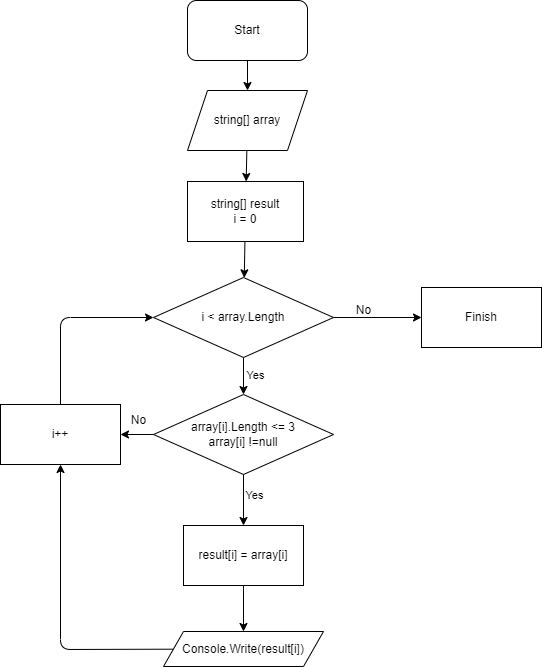

The diagram above was exported from draw.io. Its source (the exported page's mxGraphModel, read from the mxfile embedded in the PNG):
<mxGraphModel dx="821" dy="178" grid="1" gridSize="10" guides="1" tooltips="1" connect="1" arrows="1" fold="1" page="1" pageScale="1" pageWidth="827" pageHeight="1169" math="0" shadow="0">
  <root>
    <mxCell id="0" />
    <mxCell id="1" parent="0" />
    <mxCell id="4" value="" style="edgeStyle=none;html=1;" edge="1" parent="1" source="2" target="3">
      <mxGeometry relative="1" as="geometry" />
    </mxCell>
    <mxCell id="2" value="Start" style="rounded=1;whiteSpace=wrap;html=1;" vertex="1" parent="1">
      <mxGeometry x="354" y="50" width="120" height="60" as="geometry" />
    </mxCell>
    <mxCell id="6" value="" style="edgeStyle=none;html=1;" edge="1" parent="1" source="3" target="5">
      <mxGeometry relative="1" as="geometry" />
    </mxCell>
    <mxCell id="3" value="string[] array" style="shape=parallelogram;perimeter=parallelogramPerimeter;whiteSpace=wrap;html=1;fixedSize=1;" vertex="1" parent="1">
      <mxGeometry x="354" y="140" width="120" height="60" as="geometry" />
    </mxCell>
    <mxCell id="8" value="" style="edgeStyle=none;html=1;" edge="1" parent="1" source="5" target="7">
      <mxGeometry relative="1" as="geometry" />
    </mxCell>
    <mxCell id="5" value="string[] result&lt;br&gt;i = 0" style="rounded=0;whiteSpace=wrap;html=1;" vertex="1" parent="1">
      <mxGeometry x="354" y="231" width="116" height="60" as="geometry" />
    </mxCell>
    <mxCell id="10" value="" style="edgeStyle=none;html=1;" edge="1" parent="1" source="7" target="9">
      <mxGeometry relative="1" as="geometry" />
    </mxCell>
    <mxCell id="13" value="" style="edgeStyle=none;html=1;" edge="1" parent="1" source="7" target="12">
      <mxGeometry relative="1" as="geometry" />
    </mxCell>
    <mxCell id="23" value="Yes" style="edgeLabel;html=1;align=center;verticalAlign=middle;resizable=0;points=[];" vertex="1" connectable="0" parent="13">
      <mxGeometry x="-0.1784" y="9" relative="1" as="geometry">
        <mxPoint x="2" y="2" as="offset" />
      </mxGeometry>
    </mxCell>
    <mxCell id="7" value="i &amp;lt; array.Length" style="rhombus;whiteSpace=wrap;html=1;rounded=0;" vertex="1" parent="1">
      <mxGeometry x="320" y="327" width="180" height="80" as="geometry" />
    </mxCell>
    <mxCell id="9" value="Finish" style="whiteSpace=wrap;html=1;rounded=0;" vertex="1" parent="1">
      <mxGeometry x="588" y="337" width="120" height="60" as="geometry" />
    </mxCell>
    <mxCell id="11" value="No" style="text;html=1;align=center;verticalAlign=middle;resizable=0;points=[];autosize=1;strokeColor=none;fillColor=none;" vertex="1" parent="1">
      <mxGeometry x="515" y="350" width="30" height="20" as="geometry" />
    </mxCell>
    <mxCell id="15" value="" style="edgeStyle=none;html=1;" edge="1" parent="1" source="12" target="14">
      <mxGeometry relative="1" as="geometry" />
    </mxCell>
    <mxCell id="24" value="Yes" style="edgeLabel;html=1;align=center;verticalAlign=middle;resizable=0;points=[];" vertex="1" connectable="0" parent="15">
      <mxGeometry x="-0.4431" y="6" relative="1" as="geometry">
        <mxPoint x="4" y="6" as="offset" />
      </mxGeometry>
    </mxCell>
    <mxCell id="20" value="" style="edgeStyle=none;html=1;" edge="1" parent="1" source="12" target="18">
      <mxGeometry relative="1" as="geometry" />
    </mxCell>
    <mxCell id="12" value="array[i].Length &amp;lt;= 3&lt;br&gt;array[i] !=null" style="rhombus;whiteSpace=wrap;html=1;rounded=0;" vertex="1" parent="1">
      <mxGeometry x="320" y="444" width="180" height="80" as="geometry" />
    </mxCell>
    <mxCell id="17" value="" style="edgeStyle=none;html=1;" edge="1" parent="1" source="14" target="16">
      <mxGeometry relative="1" as="geometry" />
    </mxCell>
    <mxCell id="14" value="result[i] = array[i]" style="whiteSpace=wrap;html=1;rounded=0;" vertex="1" parent="1">
      <mxGeometry x="350" y="575" width="120" height="60" as="geometry" />
    </mxCell>
    <mxCell id="19" value="" style="edgeStyle=none;html=1;" edge="1" parent="1" source="16" target="18">
      <mxGeometry relative="1" as="geometry">
        <Array as="points">
          <mxPoint x="227" y="699" />
        </Array>
      </mxGeometry>
    </mxCell>
    <mxCell id="16" value="Console.Write(result[i])" style="shape=parallelogram;perimeter=parallelogramPerimeter;whiteSpace=wrap;html=1;fixedSize=1;rounded=0;" vertex="1" parent="1">
      <mxGeometry x="330" y="681" width="160" height="35" as="geometry" />
    </mxCell>
    <mxCell id="21" style="edgeStyle=none;html=1;exitX=0.5;exitY=0;exitDx=0;exitDy=0;entryX=0;entryY=0.5;entryDx=0;entryDy=0;" edge="1" parent="1" source="18" target="7">
      <mxGeometry relative="1" as="geometry">
        <Array as="points">
          <mxPoint x="227" y="367" />
        </Array>
      </mxGeometry>
    </mxCell>
    <mxCell id="18" value="i++" style="whiteSpace=wrap;html=1;rounded=0;" vertex="1" parent="1">
      <mxGeometry x="167" y="454" width="120" height="60" as="geometry" />
    </mxCell>
    <mxCell id="22" value="No" style="text;html=1;align=center;verticalAlign=middle;resizable=0;points=[];autosize=1;strokeColor=none;fillColor=none;" vertex="1" parent="1">
      <mxGeometry x="290" y="460" width="30" height="20" as="geometry" />
    </mxCell>
  </root>
</mxGraphModel>